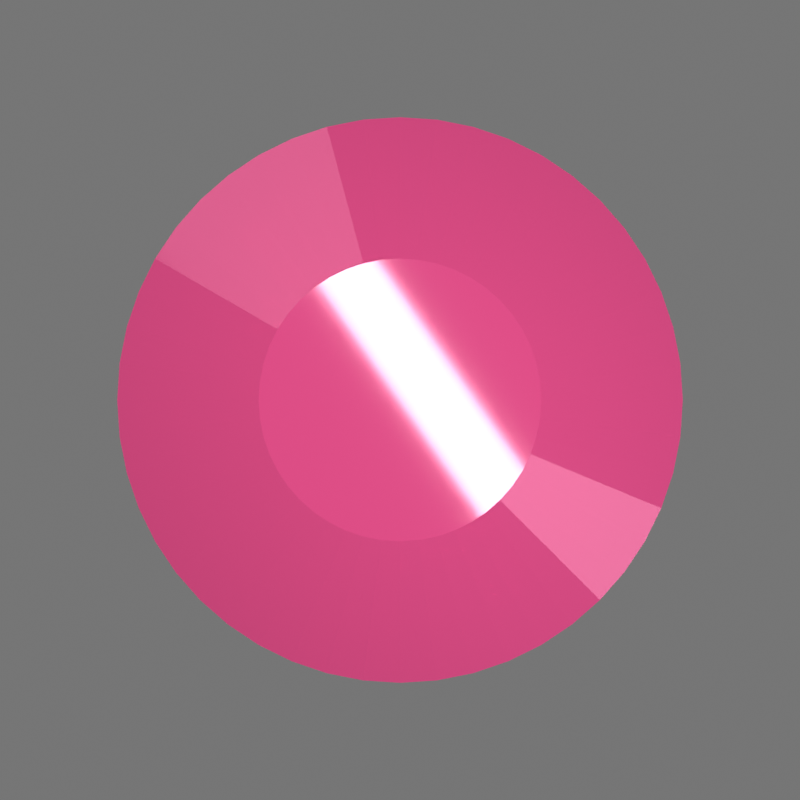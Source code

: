 # Source: rose.blend  (saved by Blender 5.2.45; exported with 4.5.12 LTS)
import bpy
from mathutils import Matrix  # noqa: F401  (used for matrix-valued properties, if any)

bpy.ops.wm.read_factory_settings(use_empty=True)
scene = bpy.context.scene
scene.name = 'Scene'

# ---- materials (node trees are filled in below, after node groups)
mat_rose_candy_glass_v2 = bpy.data.materials.new('rose_candy_glass_v2')

# ---- material node trees
mat_rose_candy_glass_v2.use_nodes = True; mat_rose_candy_glass_v2.node_tree.nodes.clear()
_N = mat_rose_candy_glass_v2.node_tree.nodes; _L = mat_rose_candy_glass_v2.node_tree.links
n0 = _N.new('ShaderNodeBsdfPrincipled'); n0.name = 'Principled BSDF'; n0.location = (-200, 100)
n0.inputs[0].default_value = (1.0, 0.0999, 0.3185, 1.0)
n0.inputs[1].default_value = 0.04
n0.inputs[2].default_value = 0.055
n0.inputs[3].default_value = 1.46
n0.inputs[10].default_value = 0.005
n0.inputs[13].default_value = 0.3
n0.inputs[18].default_value = 0.08
n0.inputs[19].default_value = 0.2
n0.inputs[20].default_value = 0.04
n0.inputs[22].default_value = (1.0, 0.838, 0.8773, 1.0)
n1 = _N.new('ShaderNodeOutputMaterial'); n1.name = 'Material Output'; n1.location = (200, 100)
_L.new(n0.outputs[0], n1.inputs[0])
n1.is_active_output = True

# ---- world
world_quiet_neutral_world = bpy.data.worlds.new('quiet_neutral_world'); scene.world = world_quiet_neutral_world
world_quiet_neutral_world.use_nodes = True; world_quiet_neutral_world.node_tree.nodes.clear()
_N = world_quiet_neutral_world.node_tree.nodes; _L = world_quiet_neutral_world.node_tree.links
n0 = _N.new('ShaderNodeBackground'); n0.name = 'Background'; n0.location = (-200, 100)
n0.inputs[0].default_value = (1.0, 1.0, 1.0, 1.0)
n0.inputs[1].default_value = 0.18
n1 = _N.new('ShaderNodeOutputWorld'); n1.name = 'World Output'; n1.location = (200, 100)
_L.new(n0.outputs[0], n1.inputs[0])
n1.is_active_output = True

# ---- cameras
cam_orthographic_camera = bpy.data.cameras.new('orthographic_camera')
cam_orthographic_camera.type = 'ORTHO'
cam_orthographic_camera.ortho_scale = 2.56

# ---- lights
light_key = bpy.data.lights.new('key', 'AREA')
light_key.color = (1.0, 0.973, 0.9796)
light_key.energy = 65.0
light_key.shape = 'RECTANGLE'
light_key.size = 0.2
light_key.size_y = 3.2
light_fill = bpy.data.lights.new('fill', 'AREA')
light_fill.color = (0.88, 0.94, 1.0)
light_fill.energy = 90.0
light_fill.shape = 'RECTANGLE'
light_fill.size = 4.0
light_fill.size_y = 4.0
light_rim = bpy.data.lights.new('rim', 'AREA')
light_rim.color = (0.84, 0.91, 1.0)
light_rim.energy = 70.0
light_rim.shape = 'RECTANGLE'
light_rim.size = 2.0
light_rim.size_y = 3.0

# ---- meshes
me_rose_beveled_mesh_v2 = bpy.data.meshes.new('rose_beveled_mesh_v2')
me_rose_beveled_mesh_v2.from_pydata([(4.322e-17, 0.7059, -0.16), (-0.09214, 0.6999, -0.16), (-0.1827, 0.6818, -0.16), (-0.2701, 0.6522, -0.16), (-0.353, 0.6113, -0.16), (-0.4297, 0.56, -0.16), (-0.4991, 0.4991, -0.16), (-0.56, 0.4297, -0.16), (-0.6113, 0.353, -0.16), (-0.6522, 0.2701, -0.16), (-0.6818, 0.1827, -0.16), (-0.6999, 0.09214, -0.16), (-0.7059, 8.645e-17, -0.16), (-0.6999, -0.09214, -0.16), (-0.6818, -0.1827, -0.16), (-0.6522, -0.2701, -0.16), (-0.6113, -0.353, -0.16), (-0.56, -0.4297, -0.16), (-0.4991, -0.4991, -0.16), (-0.4297, -0.56, -0.16), (-0.353, -0.6113, -0.16), (-0.2701, -0.6522, -0.16), (-0.1827, -0.6818, -0.16), (-0.09214, -0.6999, -0.16), (-1.297e-16, -0.7059, -0.16), (0.09214, -0.6999, -0.16), (0.1827, -0.6818, -0.16), (0.2701, -0.6522, -0.16), (0.353, -0.6113, -0.16), (0.4297, -0.56, -0.16), (0.4991, -0.4991, -0.16), (0.56, -0.4297, -0.16), (0.6113, -0.353, -0.16), (0.6522, -0.2701, -0.16), (0.6818, -0.1827, -0.16), (0.6999, -0.09214, -0.16), (0.7059, -1.729e-16, -0.16), (0.6999, 0.09214, -0.16), (0.6818, 0.1827, -0.16), (0.6522, 0.2701, -0.16), (0.6113, 0.353, -0.16), (0.56, 0.4297, -0.16), (0.4991, 0.4991, -0.16), (0.4297, 0.56, -0.16), (0.353, 0.6113, -0.16), (0.2701, 0.6522, -0.16), (0.1827, 0.6818, -0.16), (0.09214, 0.6999, -0.16), (5.542e-17, 0.905, 0.0), (-0.1181, 0.8973, 0.0), (-0.2342, 0.8742, 0.0), (-0.3463, 0.8361, 0.0), (-0.4525, 0.7838, 0.0), (-0.5509, 0.718, 0.0), (-0.6399, 0.6399, 0.0), (-0.718, 0.5509, 0.0), (-0.7838, 0.4525, 0.0), (-0.8361, 0.3463, 0.0), (-0.8742, 0.2342, 0.0), (-0.8973, 0.1181, 0.0), (-0.905, 1.108e-16, 0.0), (-0.8973, -0.1181, 0.0), (-0.8742, -0.2342, 0.0), (-0.8361, -0.3463, 0.0), (-0.7838, -0.4525, 0.0), (-0.718, -0.5509, 0.0), (-0.6399, -0.6399, 0.0), (-0.5509, -0.718, 0.0), (-0.4525, -0.7838, 0.0), (-0.3463, -0.8361, 0.0), (-0.2342, -0.8742, 0.0), (-0.1181, -0.8973, 0.0), (-1.662e-16, -0.905, 0.0), (0.1181, -0.8973, 0.0), (0.2342, -0.8742, 0.0), (0.3463, -0.8361, 0.0), (0.4525, -0.7838, 0.0), (0.5509, -0.718, 0.0), (0.6399, -0.6399, 0.0), (0.718, -0.5509, 0.0), (0.7838, -0.4525, 0.0), (0.8361, -0.3463, 0.0), (0.8742, -0.2342, 0.0), (0.8973, -0.1181, 0.0), (0.905, -2.217e-16, 0.0), (0.8973, 0.1181, 0.0), (0.8742, 0.2342, 0.0), (0.8361, 0.3463, 0.0), (0.7838, 0.4525, 0.0), (0.718, 0.5509, 0.0), (0.6399, 0.6399, 0.0), (0.5509, 0.718, 0.0), (0.4525, 0.7838, 0.0), (0.3463, 0.8361, 0.0), (0.2342, 0.8742, 0.0), (0.1181, 0.8973, 0.0), (2.771e-17, 0.4525, 0.2), (-0.05906, 0.4486, 0.2), (-0.1171, 0.4371, 0.2), (-0.1732, 0.4181, 0.2), (-0.2262, 0.3919, 0.2), (-0.2755, 0.359, 0.2), (-0.32, 0.32, 0.2), (-0.359, 0.2755, 0.2), (-0.3919, 0.2262, 0.2), (-0.4181, 0.1732, 0.2), (-0.4371, 0.1171, 0.2), (-0.4486, 0.05906, 0.2), (-0.4525, 5.542e-17, 0.2), (-0.4486, -0.05906, 0.2), (-0.4371, -0.1171, 0.2), (-0.4181, -0.1732, 0.2), (-0.3919, -0.2262, 0.2), (-0.359, -0.2755, 0.2), (-0.32, -0.32, 0.2), (-0.2755, -0.359, 0.2), (-0.2262, -0.3919, 0.2), (-0.1732, -0.4181, 0.2), (-0.1171, -0.4371, 0.2), (-0.05906, -0.4486, 0.2), (-8.312e-17, -0.4525, 0.2), (0.05906, -0.4486, 0.2), (0.1171, -0.4371, 0.2), (0.1732, -0.4181, 0.2), (0.2262, -0.3919, 0.2), (0.2755, -0.359, 0.2), (0.32, -0.32, 0.2), (0.359, -0.2755, 0.2), (0.3919, -0.2262, 0.2), (0.4181, -0.1732, 0.2), (0.4371, -0.1171, 0.2), (0.4486, -0.05906, 0.2), (0.4525, -1.108e-16, 0.2), (0.4486, 0.05906, 0.2), (0.4371, 0.1171, 0.2), (0.4181, 0.1732, 0.2), (0.3919, 0.2262, 0.2), (0.359, 0.2755, 0.2), (0.32, 0.32, 0.2), (0.2755, 0.359, 0.2), (0.2262, 0.3919, 0.2), (0.1732, 0.4181, 0.2), (0.1171, 0.4371, 0.2), (0.05906, 0.4486, 0.2)], [], [(47, 46, 45, 44, 43, 42, 41, 40, 39, 38, 37, 36, 35, 34, 33, 32, 31, 30, 29, 28, 27, 26, 25, 24, 23, 22, 21, 20, 19, 18, 17, 16, 15, 14, 13, 12, 11, 10, 9, 8, 7, 6, 5, 4, 3, 2, 1, 0), (0, 1, 49, 48), (1, 2, 50, 49), (2, 3, 51, 50), (3, 4, 52, 51), (4, 5, 53, 52), (5, 6, 54, 53), (6, 7, 55, 54), (7, 8, 56, 55), (8, 9, 57, 56), (9, 10, 58, 57), (10, 11, 59, 58), (11, 12, 60, 59), (12, 13, 61, 60), (13, 14, 62, 61), (14, 15, 63, 62), (15, 16, 64, 63), (16, 17, 65, 64), (17, 18, 66, 65), (18, 19, 67, 66), (19, 20, 68, 67), (20, 21, 69, 68), (21, 22, 70, 69), (22, 23, 71, 70), (23, 24, 72, 71), (24, 25, 73, 72), (25, 26, 74, 73), (26, 27, 75, 74), (27, 28, 76, 75), (28, 29, 77, 76), (29, 30, 78, 77), (30, 31, 79, 78), (31, 32, 80, 79), (32, 33, 81, 80), (33, 34, 82, 81), (34, 35, 83, 82), (35, 36, 84, 83), (36, 37, 85, 84), (37, 38, 86, 85), (38, 39, 87, 86), (39, 40, 88, 87), (40, 41, 89, 88), (41, 42, 90, 89), (42, 43, 91, 90), (43, 44, 92, 91), (44, 45, 93, 92), (45, 46, 94, 93), (46, 47, 95, 94), (47, 0, 48, 95), (48, 49, 97, 96), (49, 50, 98, 97), (50, 51, 99, 98), (51, 52, 100, 99), (52, 53, 101, 100), (53, 54, 102, 101), (54, 55, 103, 102), (55, 56, 104, 103), (56, 57, 105, 104), (57, 58, 106, 105), (58, 59, 107, 106), (59, 60, 108, 107), (60, 61, 109, 108), (61, 62, 110, 109), (62, 63, 111, 110), (63, 64, 112, 111), (64, 65, 113, 112), (65, 66, 114, 113), (66, 67, 115, 114), (67, 68, 116, 115), (68, 69, 117, 116), (69, 70, 118, 117), (70, 71, 119, 118), (71, 72, 120, 119), (72, 73, 121, 120), (73, 74, 122, 121), (74, 75, 123, 122), (75, 76, 124, 123), (76, 77, 125, 124), (77, 78, 126, 125), (78, 79, 127, 126), (79, 80, 128, 127), (80, 81, 129, 128), (81, 82, 130, 129), (82, 83, 131, 130), (83, 84, 132, 131), (84, 85, 133, 132), (85, 86, 134, 133), (86, 87, 135, 134), (87, 88, 136, 135), (88, 89, 137, 136), (89, 90, 138, 137), (90, 91, 139, 138), (91, 92, 140, 139), (92, 93, 141, 140), (93, 94, 142, 141), (94, 95, 143, 142), (95, 48, 96, 143), (96, 97, 98, 99, 100, 101, 102, 103, 104, 105, 106, 107, 108, 109, 110, 111, 112, 113, 114, 115, 116, 117, 118, 119, 120, 121, 122, 123, 124, 125, 126, 127, 128, 129, 130, 131, 132, 133, 134, 135, 136, 137, 138, 139, 140, 141, 142, 143)])
me_rose_beveled_mesh_v2.materials.append(mat_rose_candy_glass_v2)
me_rose_beveled_mesh_v2.update()

# ---- objects
ob_orthographic_camera = bpy.data.objects.new('orthographic_camera', cam_orthographic_camera)
ob_rose_starshard_v2 = bpy.data.objects.new('rose_starshard_v2', me_rose_beveled_mesh_v2)
ob_key = bpy.data.objects.new('key', light_key)
ob_fill = bpy.data.objects.new('fill', light_fill)
ob_rim = bpy.data.objects.new('rim', light_rim)

# ---- transforms, parenting, visibility, modifiers, constraints
ob_orthographic_camera.location = (0.0, 0.0, 8.0)
ob_rose_starshard_v2.location = (0.0, 0.0, 0.0)
ob_key.location = (0.05, 0.1, 4.0)
ob_key.rotation_euler = (0.0, 0.0, 0.6109)
ob_fill.location = (-3.0, 4.0, 5.0)
ob_fill.rotation_euler = (0.7854, -1.321e-07, -2.498)
ob_rim.location = (3.0, -2.0, 4.0)
ob_rim.rotation_euler = (0.7336, -1.009e-08, 0.9828)

# ---- collection membership
scene.collection.objects.link(ob_orthographic_camera)
scene.collection.objects.link(ob_rose_starshard_v2)
scene.collection.objects.link(ob_key)
scene.collection.objects.link(ob_fill)
scene.collection.objects.link(ob_rim)

# ---- scene / render settings (as saved in the file)
scene.camera = ob_orthographic_camera
scene.frame_start = 0; scene.frame_end = 8; scene.frame_set(4)
scene.render.engine = 'CYCLES'
scene.render.resolution_x = 256
scene.render.resolution_y = 256
scene.render.film_transparent = True
scene.render.use_compositing = False
scene.render.use_sequencer = False
scene.render.bake_bias = 0.0
scene.render.bake_samples = 0
scene.render.compositor_device = 'GPU'
scene.cycles.samples = 512
scene.cycles.use_adaptive_sampling = False
scene.cycles.max_bounces = 8
scene.cycles.transmission_bounces = 6
scene.cycles.seed = 1729
scene.eevee.use_volume_custom_range = False
scene.eevee.fast_gi_thickness_near = 0.1
scene.eevee.fast_gi_thickness_far = 0.0
scene.eevee.ray_tracing_options.screen_trace_thickness = 0.1
scene.view_settings.view_transform = 'Standard'
bpy.context.view_layer.update()
